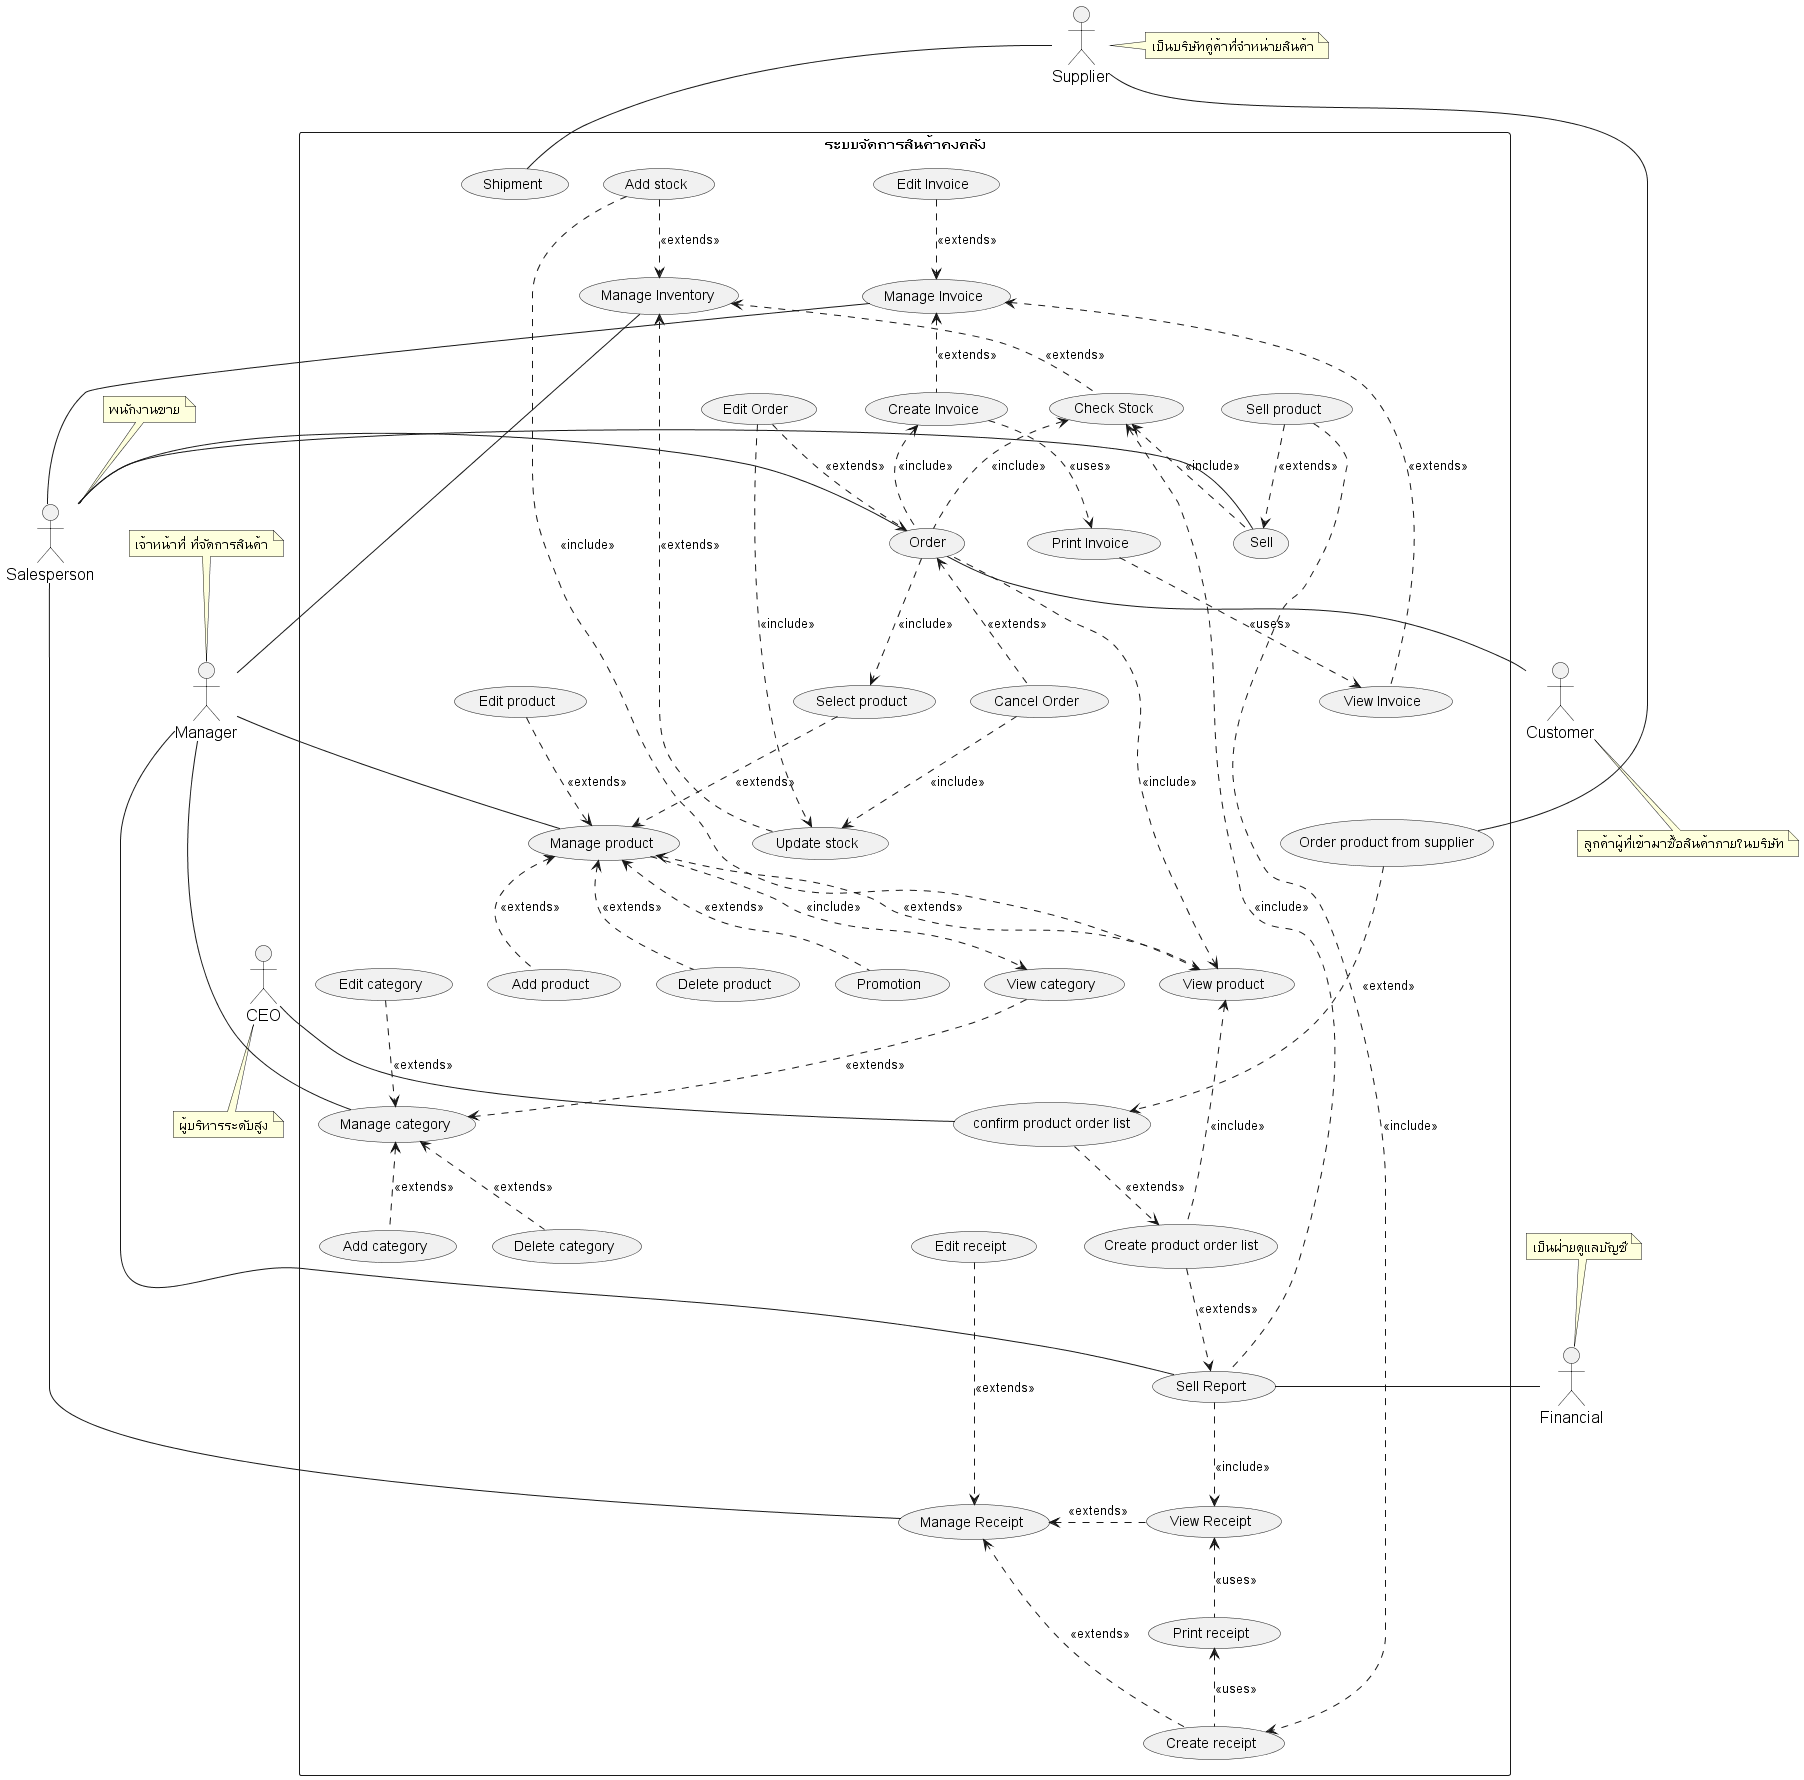

The diagram above was rendered by PlantUML. Its source (embedded in the PNG):
@startuml
'https://plantuml.com/usecase-diagram

skinparam sequence {
    ParticipantFontName Thai
    ParticipantFontSize 16
    ActorFontSize 16
    ActorFontName Thai
}
'skinparam linetype polyline
' skinparam linetype ortho

skinparam Participant{
    FontColor #efefef
    BorderColor #c0c0c0
}
skinparam Sequence{
    ParticipantBorderThickness .5
    LifeLineBorderColor #8a8a8a
}

' =================== Customer ===================
' role - ผู้ที่เข้ามาเพื่อซื้อสินค้าภายในบริษัท
' duty - ทำให้เกิดการซื้อขายสินค้า
actor Customer as actorCustomer
note bottom of actorCustomer : ลูกค้าผู้ที่เข้ามาซื้อสินค้าภายในบริษัท
' =================== Manager ===================
' role - เจ้าหน้าที่ ที่จัดการสินค้า ให้คงคลังสินค้าอยู่เสมอ
' duty - บริหารจัดการ stock สินค้า ทั้งการจำหน่ายออก และการรับสินค้ารวมถึงการ
' ออกใบสั่งของ การเช็คสินค้าและการทำรายงานต่างๆ
actor Manager as actorManager
note top of actorManager : เจ้าหน้าที่ ที่จัดการสินค้า
' =================== Supplier ===================
' role - เป็นบริษัทคู่ค้าที่จำหน่ายสินค้าหรือวัตถุดิบให้กับบริษัท
' duty - ขายและจัดส่งสินค้าตามใบสั่งของ
actor Supplier as actorSupplier
note right of actorSupplier : เป็นบริษัทคู่ค้าที่จำหน่ายสินค้า
' =================== Financial ===================
' role - เป็นฝ่ายดูแลบัญชีและการเงินของบริษัท
' duty - รับข้อมูลการซื้อและขายสินค้า
actor Financial as actorFinancial
note top of actorFinancial : เป็นฝ่ายดูแลบัญชี

actor Salesperson as actorSalesperson
note top of actorSalesperson : พนักงานขาย

actor CEO as actorCEO
note bottom of actorCEO : ผู้บริหารระดับสูง


' =================== Stock System ===================
rectangle "ระบบจัดการสินค้าคงคลัง" as stockSystem {

    ' ================ Selling ================
    ' กระบวนการขายสินค้า
    usecase (Sell) as (usecaseSell)
    '    note bottom of usecaseSell : กระบวนการขายสินค้า

    ' ================ Reporting ================
    '   การทำรายงาน
    usecase (Sell Report) as (usecaseSellReport)

    '    การขายสินค้า
    usecase (Sell product) as (usecaseSellProduct)
    '    การตรวจสอบยอดสินค้า

    '    ออกใบเสร็จ
    usecase (Manage Receipt) as (usecaseReceipt)
    usecase (View Receipt) as (usecaseViewReceipt)
    usecase (Print receipt) as (usecasePrintReceipt)
    usecase (Edit receipt) as (usecaseEditReceipt)
    usecase (Create receipt) as (usecaseCreateReceipt)

    ' ================ Invoice ================
    usecase (Manage Invoice) as (usecaseInvoice)
    usecase (View Invoice) as (usecaseViewInvoice)
    usecase (Create Invoice) as (usecaseCreateInvoice)
    usecase (Edit Invoice) as (usecaseEditInvoice)
    usecase (Print Invoice) as (usecasePrintInvoice)

    ' ================ Ordering ================
    '    การสั่งซื้อสินค้า

    usecase (Order) as (usecaseOrder)
    '    note bottom of usecaseOrder : การสั่งซื้อสินค้า
    usecase (Edit Order) as (usecaseEditOrder)
    usecase (Cancel Order) as (usecaseDeleteOrder)

    usecase (Order product from supplier) as (usecaseOrderProductFromSupplier)
    usecase (Create product order list) as (usecaseCreateProductOrderList)
    usecase (confirm product order list) as (usecaseConfirmOrderList)

    ' ================ Stock ================
    usecase (Manage Inventory) as (usecaseInventory)
    usecase (Check Stock) as (usecaseCheckStock)
    usecase (Add stock) as (usecaseAddStock)
    usecase (Update stock) as (usecaseUpdateStock)

    ' ================ Product ================
    usecase (Manage product) as (usecaseProduct)
    usecase (View product) as (usecaseViewProduct)
    usecase (Add product) as (usecaseAddProduct)
    usecase (Edit product) as (usecaseUpdateProduct)
    usecase (Delete product) as (usecaseDeleteProduct)
    usecase (Select product) as (usecaseSelectProduct)

    usecase (Promotion) as (usecasePromotion)

    ' ================ Category ================
    usecase (Manage category) as (usecaseCategory)
    usecase (View category) as (usecaseViewCategory)
    usecase (Add category) as (usecaseAddCategory)
    usecase (Edit category) as (usecaseUpdateCategory)
    usecase (Delete category) as (usecaseDeleteCategory)


    ' ================ Shipment ================
    usecase (Shipment) as (usecaseShipment)


    '===========================================================
    ' ===                  Associate Flow                    ===
    '===========================================================


    ' ================ Product ================
    actorManager -- (usecaseProduct)
    (usecaseProduct) <.. (usecaseAddProduct)  : <<extends>>
    (usecaseUpdateProduct) ..> (usecaseProduct) : <<extends>>
    (usecaseProduct) <.. (usecaseDeleteProduct)  : <<extends>>
    (usecaseSelectProduct) ..> (usecaseProduct) : <<extends>>
    (usecaseProduct) <.. (usecaseViewProduct) : <<extends>>

    (usecaseProduct) ..> (usecaseViewCategory) : <<include>>
    (usecaseProduct) <.. (usecasePromotion) : <<extends>>


    ' ================ Category ================
    actorManager -- (usecaseCategory)
    (usecaseCategory) <.. (usecaseAddCategory)  : <<extends>>
    (usecaseUpdateCategory) ..> (usecaseCategory) : <<extends>>
    (usecaseCategory) <.. (usecaseDeleteCategory)  : <<extends>>
    (usecaseViewCategory)  ..> (usecaseCategory) : <<extends>>


    ' ================ Stock ================
    actorSupplier -down- (usecaseShipment)
    (usecaseInventory) - actorManager

    (usecaseAddStock) ..> (usecaseInventory) : <<extends>>
    (usecaseAddStock) ..> (usecaseViewProduct) : <<include>>
    (usecaseUpdateStock) ..> (usecaseInventory) : <<extends>>
    (usecaseInventory) <.. (usecaseCheckStock) : <<extends>>

    ' ================ Sell ================
    (usecaseSellProduct) ..> (usecaseSell) : <<extends>>
    (usecaseCheckStock) <.. (usecaseSell)    : <<include>>

    (usecaseSellProduct)  ..> (usecaseCreateReceipt) : <<include>>

    '   ความสัมพันธ์ระหว่าง actor และ usecase ในส่วนของการขาย
    actorSalesperson - (usecaseSell)

    '   การลงรับสินค้า เป็นส่วนหนึ่งของกระบวนการสั่งซื้อสินค้า
    (usecaseOrder) ..> (usecaseSelectProduct) : <<include>>
    (usecaseViewProduct) <.. (usecaseOrder) : <<include>>

    '   การปรับปรุงยอดสินค้า เป็นส่วนหนึ่งของกระบวนการสั่งซื้อสินค้า
    (usecaseCheckStock) <.. (usecaseOrder) : <<include>>

    ' ================ Order ================
    (usecaseOrder) <.. (usecaseDeleteOrder) : <<extends>>
    (usecaseEditOrder) ..> (usecaseOrder) : <<extends>>
    (usecaseEditOrder) ..> (usecaseUpdateStock) : <<include>>
    (usecaseDeleteOrder) ..> (usecaseUpdateStock) : <<include>>
    (usecaseCreateInvoice) <.. (usecaseOrder) : <<include>>

    ' ===  ความสัมพันธ์ระหว่าง actor และ usecase ในส่วนของการสั่งซื้อสินค้า ===
    actorSalesperson -- (usecaseOrder)
    (usecaseOrder) -- actorCustomer

    ' ================ Invoice ================
    (usecaseInvoice) <.. (usecaseViewInvoice) : <<extends>>
    (usecaseInvoice)  <..   (usecaseCreateInvoice): <<extends>>
    (usecaseEditInvoice) ..> (usecaseInvoice) : <<extends>>

    (usecaseCreateInvoice) ..> (usecasePrintInvoice) : <<uses>>
    (usecasePrintInvoice) ..> (usecaseViewInvoice) : <<uses>>

     (usecaseInvoice) -- actorSalesperson

    ' ================ Receipt ================
    (usecaseCreateReceipt) .up.> (usecaseReceipt) : <<extends>>
    (usecaseViewReceipt) .> (usecaseReceipt) : <<extends>>
    (usecaseEditReceipt) ...> (usecaseReceipt) : <<extends>>
    (usecaseCreateReceipt) .up.> (usecasePrintReceipt) : <<uses>>
    (usecaseViewReceipt)  <..   (usecasePrintReceipt): <<uses>>

    (usecaseReceipt) -- actorSalesperson

    ' ===  ความสัมพันธ์ระหว่าง actor และ usecase ในส่วนของการสออกรายงาน ===
    actorManager -- (usecaseSellReport)
    actorFinancial -right- (usecaseSellReport)


    ' ================ Reporting ================
    '   การทำรายงาน

    (usecaseSellReport) ..> (usecaseViewReceipt)    : <<include>>
    (usecaseCheckStock)  <.. (usecaseSellReport)  : <<include>>
    (usecaseCreateProductOrderList) ..>  (usecaseSellReport)   : <<extends>>

    (usecaseViewProduct) <... (usecaseCreateProductOrderList) : <<include>>
    (usecaseConfirmOrderList) ..> (usecaseCreateProductOrderList) : <<extends>>
    (usecaseOrderProductFromSupplier) ...> (usecaseConfirmOrderList)  : <<extend>>
   
    actorSupplier -- (usecaseOrderProductFromSupplier)
    actorCEO -- (usecaseConfirmOrderList)




}

@enduml